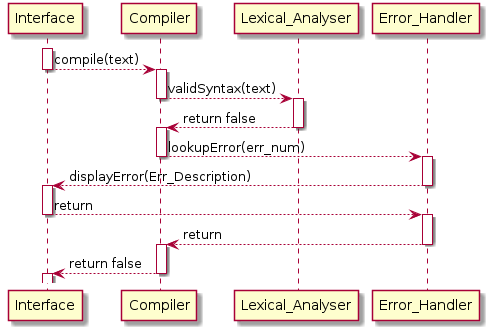

The diagram above was rendered by PlantUML. Its source (embedded in the PNG):
@startuml
hide circle

activate Interface
Interface --> Compiler : compile(text)
deactivate Interface
activate Compiler
Compiler --> Lexical_Analyser : validSyntax(text)
deactivate Compiler
activate Lexical_Analyser
Lexical_Analyser --> Compiler : return false
deactivate Lexical_Analyser
activate Compiler
Compiler --> Error_Handler: lookupError(err_num)
deactivate Compiler
activate Error_Handler
Error_Handler --> Interface : displayError(Err_Description)
deactivate Error_Handler
activate Interface
Interface --> Error_Handler : return
deactivate Interface
activate Error_Handler
Error_Handler --> Compiler : return
deactivate Error_Handler
activate Compiler
Compiler --> Interface : return false
deactivate Compiler
activate Interface

@enduml